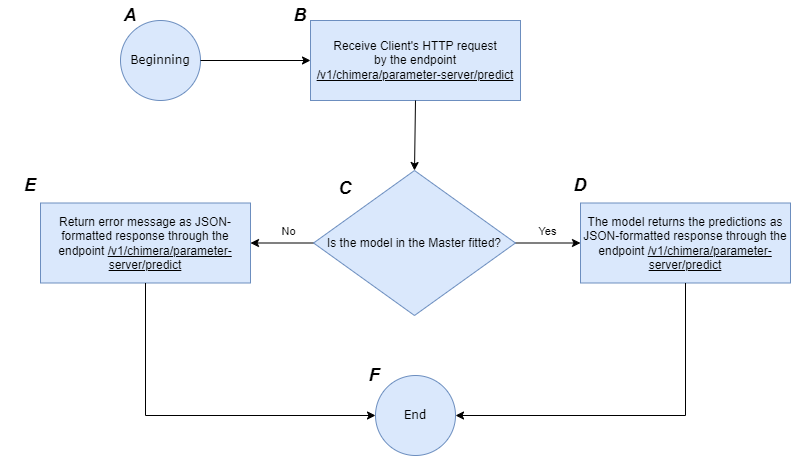

The diagram above was exported from draw.io. Its source (the exported page's mxGraphModel, read from the mxfile embedded in the PNG):
<mxGraphModel dx="1434" dy="836" grid="1" gridSize="10" guides="1" tooltips="1" connect="1" arrows="1" fold="1" page="1" pageScale="1" pageWidth="827" pageHeight="1169" math="0" shadow="0">
  <root>
    <mxCell id="0" />
    <mxCell id="1" parent="0" />
    <mxCell id="Mq6UHEIAAEUxw3qCTtpE-1" value="&lt;font face=&quot;Verdana&quot;&gt;Beginning&lt;/font&gt;" style="ellipse;whiteSpace=wrap;html=1;aspect=fixed;fillColor=#dae8fc;strokeColor=#6c8ebf;" parent="1" vertex="1">
      <mxGeometry x="190" y="100" width="80" height="80" as="geometry" />
    </mxCell>
    <mxCell id="Mq6UHEIAAEUxw3qCTtpE-2" value="&lt;font face=&quot;Helvetica&quot; style=&quot;font-size: 18px;&quot;&gt;&lt;i style=&quot;&quot;&gt;&lt;b style=&quot;&quot;&gt;A&lt;/b&gt;&lt;/i&gt;&lt;/font&gt;" style="text;html=1;align=center;verticalAlign=middle;whiteSpace=wrap;rounded=0;" parent="1" vertex="1">
      <mxGeometry x="170" y="80" width="60" height="30" as="geometry" />
    </mxCell>
    <mxCell id="Mq6UHEIAAEUxw3qCTtpE-3" value="Receive Client's HTTP request&lt;div&gt;by the endpoint &lt;u&gt;/v1/chimera/parameter-server/predict&lt;/u&gt;&lt;/div&gt;" style="rounded=0;whiteSpace=wrap;html=1;fillColor=#dae8fc;strokeColor=#6c8ebf;" parent="1" vertex="1">
      <mxGeometry x="380" y="100" width="210" height="80" as="geometry" />
    </mxCell>
    <mxCell id="Mq6UHEIAAEUxw3qCTtpE-4" value="The model returns the predictions as JSON-formatted response through the endpoint&amp;nbsp;&lt;u&gt;/v1/chimera/parameter-server/predict&lt;/u&gt;" style="rounded=0;whiteSpace=wrap;html=1;fillColor=#dae8fc;strokeColor=#6c8ebf;" parent="1" vertex="1">
      <mxGeometry x="650" y="282.5" width="210" height="80" as="geometry" />
    </mxCell>
    <mxCell id="Mq6UHEIAAEUxw3qCTtpE-5" value="" style="endArrow=classic;html=1;rounded=0;exitX=1;exitY=0.5;exitDx=0;exitDy=0;entryX=0;entryY=0.5;entryDx=0;entryDy=0;" parent="1" source="Mq6UHEIAAEUxw3qCTtpE-1" target="Mq6UHEIAAEUxw3qCTtpE-3" edge="1">
      <mxGeometry width="50" height="50" relative="1" as="geometry">
        <mxPoint x="470" y="360" as="sourcePoint" />
        <mxPoint x="520" y="310" as="targetPoint" />
      </mxGeometry>
    </mxCell>
    <mxCell id="Mq6UHEIAAEUxw3qCTtpE-6" value="&lt;font face=&quot;Helvetica&quot; style=&quot;font-size: 18px;&quot;&gt;&lt;i style=&quot;&quot;&gt;&lt;b style=&quot;&quot;&gt;B&lt;/b&gt;&lt;/i&gt;&lt;/font&gt;" style="text;html=1;align=center;verticalAlign=middle;whiteSpace=wrap;rounded=0;" parent="1" vertex="1">
      <mxGeometry x="340" y="80" width="60" height="30" as="geometry" />
    </mxCell>
    <mxCell id="Mq6UHEIAAEUxw3qCTtpE-7" value="" style="endArrow=classic;html=1;rounded=0;exitX=0.5;exitY=1;exitDx=0;exitDy=0;entryX=0.5;entryY=0;entryDx=0;entryDy=0;" parent="1" source="Mq6UHEIAAEUxw3qCTtpE-3" target="uDziFADze55r5njM2c1v-4" edge="1">
      <mxGeometry width="50" height="50" relative="1" as="geometry">
        <mxPoint x="485" y="200" as="sourcePoint" />
        <mxPoint x="485" y="280" as="targetPoint" />
      </mxGeometry>
    </mxCell>
    <mxCell id="Mq6UHEIAAEUxw3qCTtpE-10" value="" style="endArrow=classic;html=1;rounded=0;exitX=0.5;exitY=1;exitDx=0;exitDy=0;entryX=0.5;entryY=0;entryDx=0;entryDy=0;" parent="1" source="Mq6UHEIAAEUxw3qCTtpE-4" target="Mq6UHEIAAEUxw3qCTtpE-19" edge="1">
      <mxGeometry width="50" height="50" relative="1" as="geometry">
        <mxPoint x="206.25" y="510" as="sourcePoint" />
        <mxPoint x="735" y="560" as="targetPoint" />
        <Array as="points">
          <mxPoint x="755" y="495" />
        </Array>
      </mxGeometry>
    </mxCell>
    <mxCell id="Mq6UHEIAAEUxw3qCTtpE-19" value="&lt;font face=&quot;Verdana&quot;&gt;End&lt;/font&gt;" style="ellipse;whiteSpace=wrap;html=1;aspect=fixed;fillColor=#dae8fc;strokeColor=#6c8ebf;direction=south;" parent="1" vertex="1">
      <mxGeometry x="445" y="455" width="80" height="80" as="geometry" />
    </mxCell>
    <mxCell id="Mq6UHEIAAEUxw3qCTtpE-25" value="&lt;font face=&quot;Helvetica&quot; style=&quot;font-size: 18px;&quot;&gt;&lt;i style=&quot;&quot;&gt;&lt;b style=&quot;&quot;&gt;C&lt;/b&gt;&lt;/i&gt;&lt;/font&gt;" style="text;html=1;align=center;verticalAlign=middle;whiteSpace=wrap;rounded=0;" parent="1" vertex="1">
      <mxGeometry x="385" y="252.5" width="60" height="30" as="geometry" />
    </mxCell>
    <mxCell id="Mq6UHEIAAEUxw3qCTtpE-26" value="&lt;font face=&quot;Helvetica&quot; style=&quot;font-size: 18px;&quot;&gt;&lt;i style=&quot;&quot;&gt;&lt;b style=&quot;&quot;&gt;D&lt;/b&gt;&lt;/i&gt;&lt;/font&gt;" style="text;html=1;align=center;verticalAlign=middle;whiteSpace=wrap;rounded=0;" parent="1" vertex="1">
      <mxGeometry x="620" y="250" width="60" height="30" as="geometry" />
    </mxCell>
    <mxCell id="uDziFADze55r5njM2c1v-6" value="" style="edgeStyle=orthogonalEdgeStyle;rounded=0;orthogonalLoop=1;jettySize=auto;html=1;" parent="1" source="uDziFADze55r5njM2c1v-4" target="Mq6UHEIAAEUxw3qCTtpE-4" edge="1">
      <mxGeometry relative="1" as="geometry" />
    </mxCell>
    <mxCell id="uDziFADze55r5njM2c1v-9" value="Yes" style="edgeLabel;html=1;align=center;verticalAlign=middle;resizable=0;points=[];" parent="uDziFADze55r5njM2c1v-6" vertex="1" connectable="0">
      <mxGeometry x="-0.0143" y="-1" relative="1" as="geometry">
        <mxPoint y="-13" as="offset" />
      </mxGeometry>
    </mxCell>
    <mxCell id="uDziFADze55r5njM2c1v-8" value="" style="edgeStyle=orthogonalEdgeStyle;rounded=0;orthogonalLoop=1;jettySize=auto;html=1;" parent="1" source="uDziFADze55r5njM2c1v-4" target="uDziFADze55r5njM2c1v-7" edge="1">
      <mxGeometry relative="1" as="geometry" />
    </mxCell>
    <mxCell id="uDziFADze55r5njM2c1v-10" value="No" style="edgeLabel;html=1;align=center;verticalAlign=middle;resizable=0;points=[];" parent="uDziFADze55r5njM2c1v-8" vertex="1" connectable="0">
      <mxGeometry x="-0.3946" y="2" relative="1" as="geometry">
        <mxPoint x="-7" y="-14" as="offset" />
      </mxGeometry>
    </mxCell>
    <mxCell id="uDziFADze55r5njM2c1v-4" value="Is the model in the Master fitted?" style="rhombus;whiteSpace=wrap;html=1;fillColor=#dae8fc;strokeColor=#6c8ebf;" parent="1" vertex="1">
      <mxGeometry x="383.06" y="250" width="201.87" height="145" as="geometry" />
    </mxCell>
    <mxCell id="uDziFADze55r5njM2c1v-7" value="Return error message as JSON-formatted response through the endpoint&amp;nbsp;&lt;u&gt;/v1/chimera/parameter-server/predict&lt;/u&gt;" style="rounded=0;whiteSpace=wrap;html=1;fillColor=#dae8fc;strokeColor=#6c8ebf;" parent="1" vertex="1">
      <mxGeometry x="110" y="282.5" width="210" height="80" as="geometry" />
    </mxCell>
    <mxCell id="uDziFADze55r5njM2c1v-11" value="" style="endArrow=classic;html=1;rounded=0;exitX=0.5;exitY=1;exitDx=0;exitDy=0;entryX=0.5;entryY=1;entryDx=0;entryDy=0;" parent="1" source="uDziFADze55r5njM2c1v-7" target="Mq6UHEIAAEUxw3qCTtpE-19" edge="1">
      <mxGeometry width="50" height="50" relative="1" as="geometry">
        <mxPoint x="390" y="350" as="sourcePoint" />
        <mxPoint x="210" y="560" as="targetPoint" />
        <Array as="points">
          <mxPoint x="215" y="495" />
        </Array>
      </mxGeometry>
    </mxCell>
    <mxCell id="uDziFADze55r5njM2c1v-12" value="&lt;font face=&quot;Helvetica&quot; style=&quot;font-size: 18px;&quot;&gt;&lt;i style=&quot;&quot;&gt;&lt;b style=&quot;&quot;&gt;E&lt;/b&gt;&lt;/i&gt;&lt;/font&gt;" style="text;html=1;align=center;verticalAlign=middle;whiteSpace=wrap;rounded=0;" parent="1" vertex="1">
      <mxGeometry x="70" y="250" width="60" height="30" as="geometry" />
    </mxCell>
    <mxCell id="uDziFADze55r5njM2c1v-13" value="&lt;font face=&quot;Helvetica&quot; style=&quot;font-size: 18px;&quot;&gt;&lt;i style=&quot;&quot;&gt;&lt;b style=&quot;&quot;&gt;F&lt;/b&gt;&lt;/i&gt;&lt;/font&gt;" style="text;html=1;align=center;verticalAlign=middle;whiteSpace=wrap;rounded=0;" parent="1" vertex="1">
      <mxGeometry x="414" y="440" width="60" height="30" as="geometry" />
    </mxCell>
  </root>
</mxGraphModel>